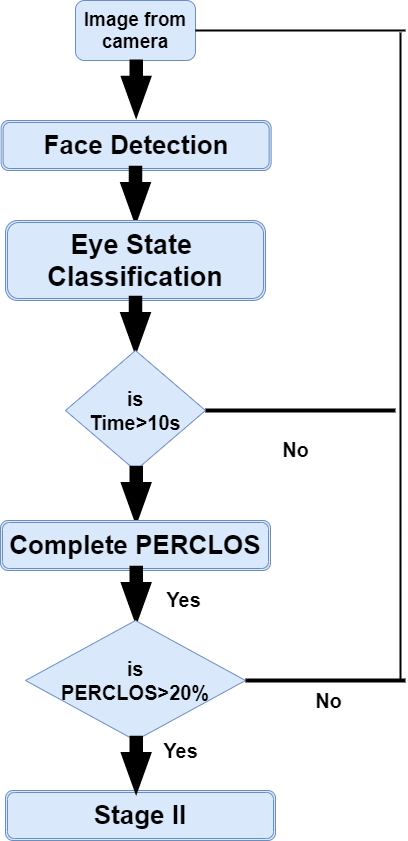

The diagram above was exported from draw.io. Its source (the exported page's mxGraphModel, read from the mxfile embedded in the PNG):
<mxGraphModel dx="1102" dy="533" grid="1" gridSize="10" guides="1" tooltips="1" connect="1" arrows="1" fold="1" page="1" pageScale="1" pageWidth="827" pageHeight="1169" math="0" shadow="0">
  <root>
    <mxCell id="WIyWlLk6GJQsqaUBKTNV-0" />
    <mxCell id="WIyWlLk6GJQsqaUBKTNV-1" parent="WIyWlLk6GJQsqaUBKTNV-0" />
    <mxCell id="RjtZG0wLGNoNEffAHx5Z-0" value="&lt;b&gt;&lt;font style=&quot;font-size: 19px&quot;&gt;Image from camera&lt;/font&gt;&lt;/b&gt;" style="rounded=1;whiteSpace=wrap;html=1;fillColor=#dae8fc;strokeColor=#6c8ebf;" parent="WIyWlLk6GJQsqaUBKTNV-1" vertex="1">
      <mxGeometry x="160" y="50" width="120" height="60" as="geometry" />
    </mxCell>
    <mxCell id="RjtZG0wLGNoNEffAHx5Z-3" value="" style="verticalLabelPosition=bottom;verticalAlign=top;html=1;strokeWidth=2;shape=mxgraph.arrows2.arrow;dy=0.6;dx=40;notch=0;rotation=90;fillColor=#000000;" parent="WIyWlLk6GJQsqaUBKTNV-1" vertex="1">
      <mxGeometry x="192.5" y="123.75" width="56.25" height="28.75" as="geometry" />
    </mxCell>
    <mxCell id="RjtZG0wLGNoNEffAHx5Z-9" value="&lt;font style=&quot;font-size: 26px&quot;&gt;&lt;b&gt;Face Detection&lt;/b&gt;&lt;/font&gt;" style="shape=ext;double=1;rounded=1;whiteSpace=wrap;html=1;fillColor=#dae8fc;strokeColor=#6c8ebf;" parent="WIyWlLk6GJQsqaUBKTNV-1" vertex="1">
      <mxGeometry x="85.63" y="170" width="270" height="50" as="geometry" />
    </mxCell>
    <mxCell id="RjtZG0wLGNoNEffAHx5Z-10" value="" style="verticalLabelPosition=bottom;verticalAlign=top;html=1;strokeWidth=2;shape=mxgraph.arrows2.arrow;dy=0.6;dx=40;notch=0;rotation=90;fillColor=#000000;" parent="WIyWlLk6GJQsqaUBKTNV-1" vertex="1">
      <mxGeometry x="191.88" y="230" width="56.25" height="28.75" as="geometry" />
    </mxCell>
    <mxCell id="RjtZG0wLGNoNEffAHx5Z-11" value="&lt;b style=&quot;font-size: 27px&quot;&gt;Eye State&amp;nbsp;&lt;br&gt;Classification&lt;/b&gt;" style="shape=ext;double=1;rounded=1;whiteSpace=wrap;html=1;fillColor=#dae8fc;strokeColor=#6c8ebf;" parent="WIyWlLk6GJQsqaUBKTNV-1" vertex="1">
      <mxGeometry x="90" y="270" width="260" height="80" as="geometry" />
    </mxCell>
    <mxCell id="RjtZG0wLGNoNEffAHx5Z-12" value="" style="verticalLabelPosition=bottom;verticalAlign=top;html=1;strokeWidth=2;shape=mxgraph.arrows2.arrow;dy=0.6;dx=40;notch=0;rotation=90;fillColor=#000000;" parent="WIyWlLk6GJQsqaUBKTNV-1" vertex="1">
      <mxGeometry x="191.88" y="360" width="56.25" height="28.75" as="geometry" />
    </mxCell>
    <mxCell id="RjtZG0wLGNoNEffAHx5Z-14" value="&lt;b style=&quot;font-size: 20px&quot;&gt;is&lt;br&gt;Time&amp;gt;10s&lt;/b&gt;" style="rhombus;whiteSpace=wrap;html=1;fillColor=#dae8fc;strokeColor=#6c8ebf;" parent="WIyWlLk6GJQsqaUBKTNV-1" vertex="1">
      <mxGeometry x="150" y="400" width="140" height="120" as="geometry" />
    </mxCell>
    <mxCell id="RjtZG0wLGNoNEffAHx5Z-15" value="" style="verticalLabelPosition=bottom;verticalAlign=top;html=1;strokeWidth=2;shape=mxgraph.arrows2.arrow;dy=0.6;dx=40;notch=0;rotation=90;fillColor=#000000;" parent="WIyWlLk6GJQsqaUBKTNV-1" vertex="1">
      <mxGeometry x="192.51" y="530" width="56.25" height="28.75" as="geometry" />
    </mxCell>
    <mxCell id="RjtZG0wLGNoNEffAHx5Z-16" value="&lt;font style=&quot;font-size: 26px&quot;&gt;&lt;b&gt;Complete PERCLOS&lt;/b&gt;&lt;/font&gt;" style="shape=ext;double=1;rounded=1;whiteSpace=wrap;html=1;fillColor=#dae8fc;strokeColor=#6c8ebf;" parent="WIyWlLk6GJQsqaUBKTNV-1" vertex="1">
      <mxGeometry x="85" y="570" width="270" height="50" as="geometry" />
    </mxCell>
    <mxCell id="RjtZG0wLGNoNEffAHx5Z-17" value="" style="verticalLabelPosition=bottom;verticalAlign=top;html=1;strokeWidth=2;shape=mxgraph.arrows2.arrow;dy=0.6;dx=40;notch=0;rotation=90;fillColor=#000000;" parent="WIyWlLk6GJQsqaUBKTNV-1" vertex="1">
      <mxGeometry x="192.51" y="630" width="56.25" height="28.75" as="geometry" />
    </mxCell>
    <mxCell id="RjtZG0wLGNoNEffAHx5Z-18" value="&lt;font style=&quot;font-size: 26px&quot;&gt;&lt;b&gt;Stage II&lt;/b&gt;&lt;/font&gt;" style="shape=ext;double=1;rounded=1;whiteSpace=wrap;html=1;fillColor=#dae8fc;strokeColor=#6c8ebf;" parent="WIyWlLk6GJQsqaUBKTNV-1" vertex="1">
      <mxGeometry x="90" y="840" width="270" height="50" as="geometry" />
    </mxCell>
    <mxCell id="RjtZG0wLGNoNEffAHx5Z-19" value="&lt;b style=&quot;font-size: 20px&quot;&gt;is&lt;br&gt;PERCLOS&amp;gt;20%&lt;/b&gt;" style="rhombus;whiteSpace=wrap;html=1;fillColor=#dae8fc;strokeColor=#6c8ebf;" parent="WIyWlLk6GJQsqaUBKTNV-1" vertex="1">
      <mxGeometry x="110" y="670" width="220" height="120" as="geometry" />
    </mxCell>
    <mxCell id="RjtZG0wLGNoNEffAHx5Z-20" value="" style="verticalLabelPosition=bottom;verticalAlign=top;html=1;strokeWidth=2;shape=mxgraph.arrows2.arrow;dy=0.6;dx=40;notch=0;rotation=90;fillColor=#000000;" parent="WIyWlLk6GJQsqaUBKTNV-1" vertex="1">
      <mxGeometry x="192.51" y="800" width="56.25" height="28.75" as="geometry" />
    </mxCell>
    <mxCell id="RjtZG0wLGNoNEffAHx5Z-22" value="&lt;b&gt;&lt;font style=&quot;font-size: 20px&quot;&gt;Yes&lt;/font&gt;&lt;/b&gt;" style="text;html=1;align=center;verticalAlign=middle;resizable=0;points=[];autosize=1;" parent="WIyWlLk6GJQsqaUBKTNV-1" vertex="1">
      <mxGeometry x="243.13" y="638.75" width="50" height="20" as="geometry" />
    </mxCell>
    <mxCell id="RjtZG0wLGNoNEffAHx5Z-23" value="&lt;b&gt;&lt;font style=&quot;font-size: 20px&quot;&gt;Yes&lt;/font&gt;&lt;/b&gt;" style="text;html=1;align=center;verticalAlign=middle;resizable=0;points=[];autosize=1;" parent="WIyWlLk6GJQsqaUBKTNV-1" vertex="1">
      <mxGeometry x="240" y="790" width="50" height="20" as="geometry" />
    </mxCell>
    <mxCell id="RjtZG0wLGNoNEffAHx5Z-24" value="&lt;span style=&quot;font-size: 20px&quot;&gt;&lt;b&gt;No&lt;/b&gt;&lt;/span&gt;" style="text;html=1;align=center;verticalAlign=middle;resizable=0;points=[];autosize=1;" parent="WIyWlLk6GJQsqaUBKTNV-1" vertex="1">
      <mxGeometry x="393" y="740" width="40" height="20" as="geometry" />
    </mxCell>
    <mxCell id="RjtZG0wLGNoNEffAHx5Z-25" value="&lt;span style=&quot;font-size: 20px&quot;&gt;&lt;b&gt;No&lt;/b&gt;&lt;/span&gt;" style="text;html=1;align=center;verticalAlign=middle;resizable=0;points=[];autosize=1;" parent="WIyWlLk6GJQsqaUBKTNV-1" vertex="1">
      <mxGeometry x="360" y="489" width="40" height="20" as="geometry" />
    </mxCell>
    <mxCell id="RjtZG0wLGNoNEffAHx5Z-27" value="" style="line;strokeWidth=4;html=1;perimeter=backbonePerimeter;points=[];outlineConnect=0;fillColor=#000000;" parent="WIyWlLk6GJQsqaUBKTNV-1" vertex="1">
      <mxGeometry x="330" y="725" width="160" height="10" as="geometry" />
    </mxCell>
    <mxCell id="RjtZG0wLGNoNEffAHx5Z-28" value="" style="line;strokeWidth=4;html=1;perimeter=backbonePerimeter;points=[];outlineConnect=0;fillColor=#000000;" parent="WIyWlLk6GJQsqaUBKTNV-1" vertex="1">
      <mxGeometry x="290" y="455" width="190" height="10" as="geometry" />
    </mxCell>
    <mxCell id="RjtZG0wLGNoNEffAHx5Z-30" value="" style="line;strokeWidth=2;direction=south;html=1;fillColor=#000000;" parent="WIyWlLk6GJQsqaUBKTNV-1" vertex="1">
      <mxGeometry x="480" y="82" width="10" height="647" as="geometry" />
    </mxCell>
    <mxCell id="RjtZG0wLGNoNEffAHx5Z-34" value="" style="line;strokeWidth=2;html=1;fillColor=#000000;" parent="WIyWlLk6GJQsqaUBKTNV-1" vertex="1">
      <mxGeometry x="280" y="75" width="210" height="10" as="geometry" />
    </mxCell>
  </root>
</mxGraphModel>